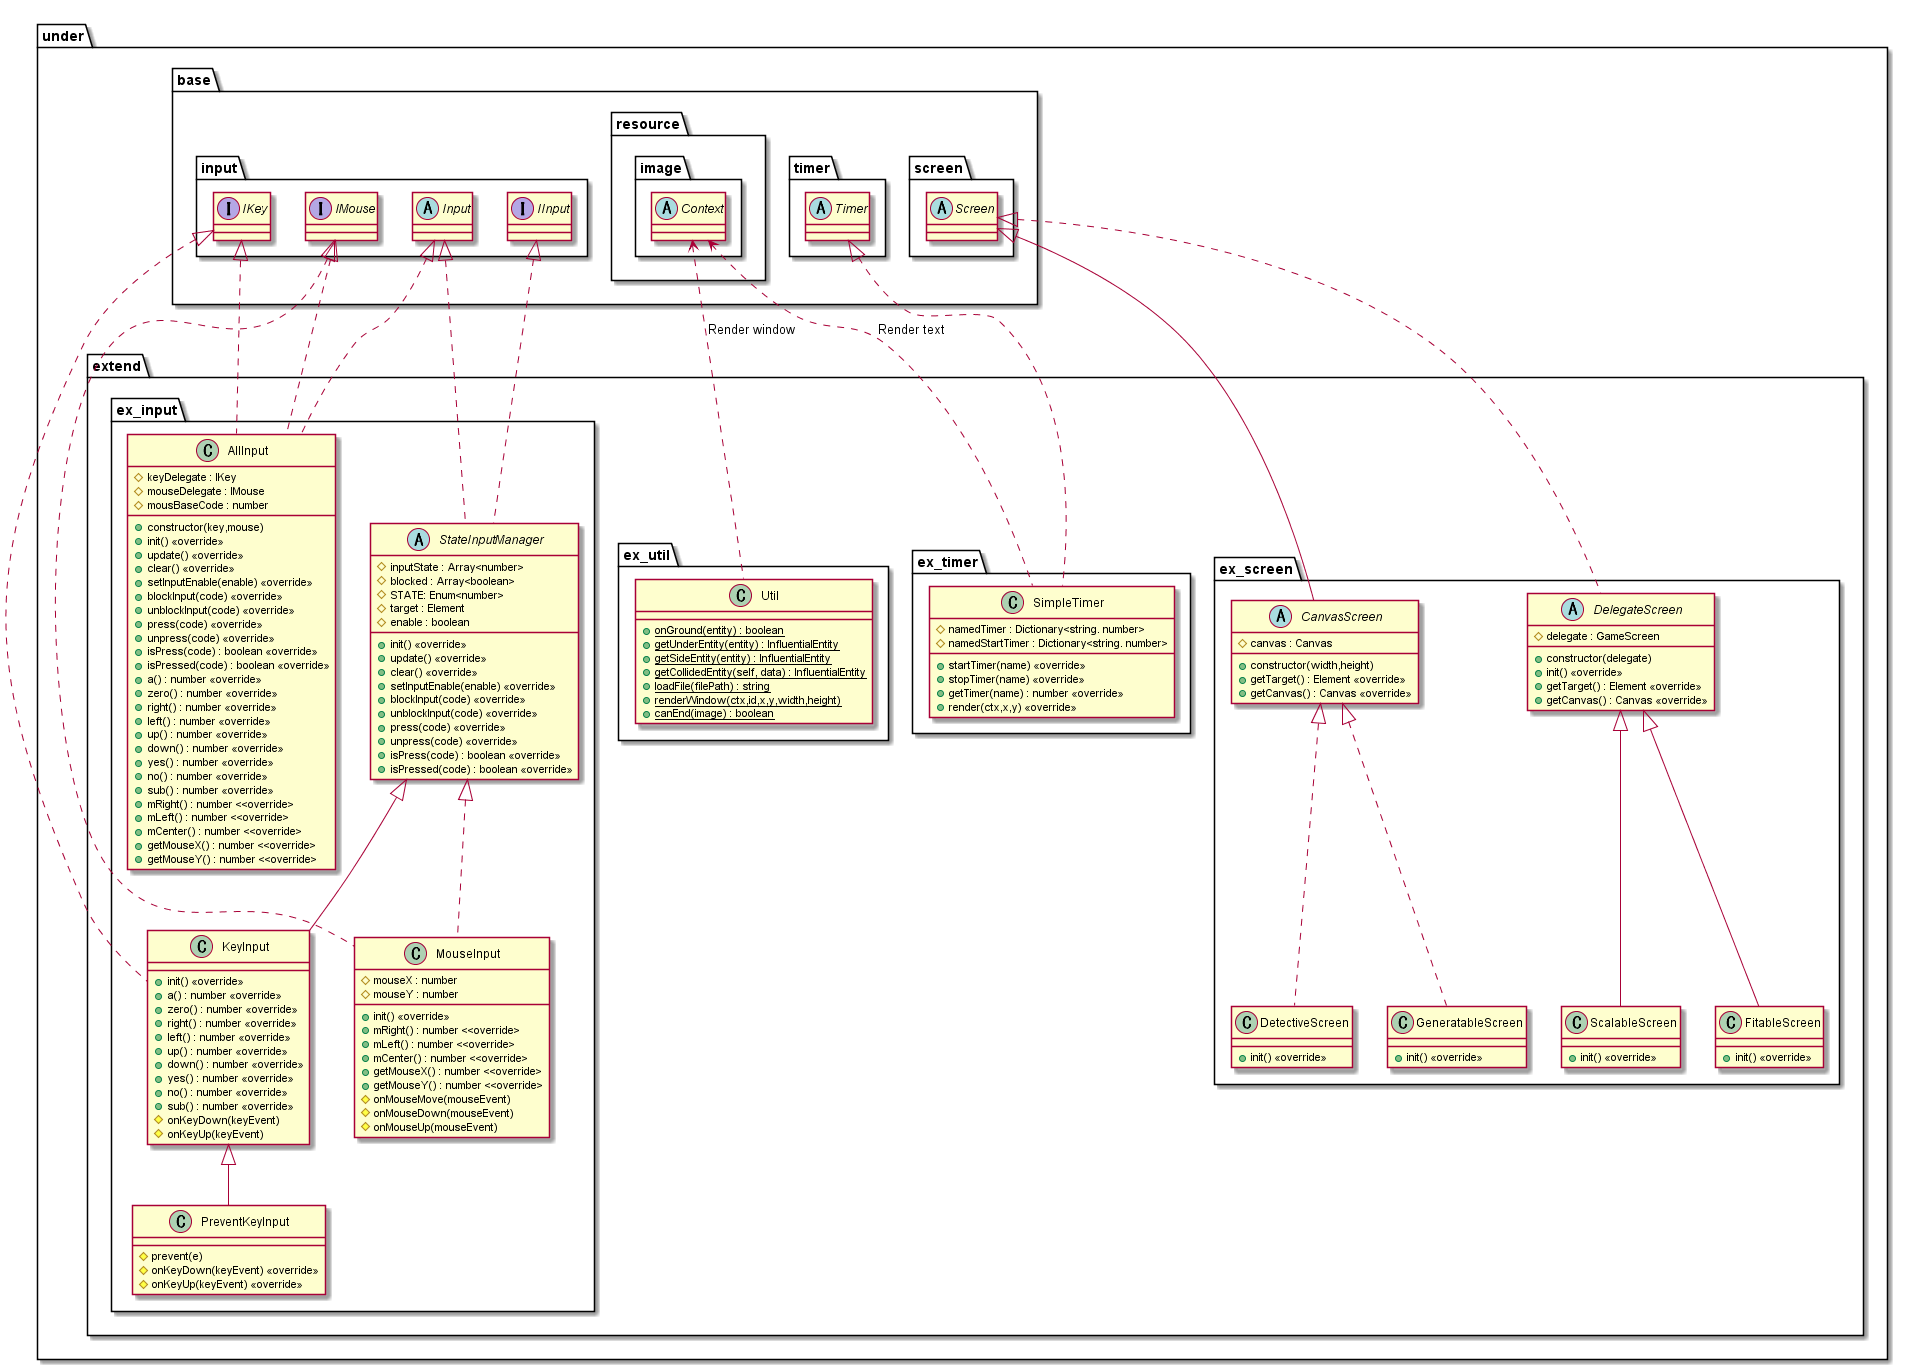

The diagram above was rendered by PlantUML. Its source (embedded in the PNG):
@startuml GameBaseExtend

package under {
    package extend {
        package ex_input {
            abstract StateInputManager {
                #inputState : Array<number>
                #blocked : Array<boolean>
                #STATE: Enum<number>
                #target : Element
                #enable : boolean
                +init() <<override>>
                +update() <<override>>
                +clear() <<override>>
                +setInputEnable(enable) <<override>>
                +blockInput(code) <<override>>
                +unblockInput(code) <<override>>
                +press(code) <<override>>
                +unpress(code) <<override>>
                +isPress(code) : boolean <<override>>
                +isPressed(code) : boolean <<override>>
            }
            class KeyInput {
                +init() <<override>>
                +a() : number <<override>>
                +zero() : number <<override>>
                +right() : number <<override>>
                +left() : number <<override>>
                +up() : number <<override>>
                +down() : number <<override>>
                +yes() : number <<override>>
                +no() : number <<override>>
                +sub() : number <<override>>
                #onKeyDown(keyEvent)
                #onKeyUp(keyEvent)
            }
            class PreventKeyInput {
                #prevent(e)
                #onKeyDown(keyEvent) <<override>>
                #onKeyUp(keyEvent) <<override>>
            }
            class MouseInput {
                #mouseX : number
                #mouseY : number
                +init() <<override>>
                +mRight() : number <<override>
                +mLeft() : number <<override>
                +mCenter() : number <<override>
                +getMouseX() : number <<override>
                +getMouseY() : number <<override>
                #onMouseMove(mouseEvent)
                #onMouseDown(mouseEvent)
                #onMouseUp(mouseEvent)

            }
            class AllInput {
                +constructor(key,mouse)
                #keyDelegate : IKey
                #mouseDelegate : IMouse
                #mousBaseCode : number
                +init() <<override>>
                +update() <<override>>
                +clear() <<override>>
                +setInputEnable(enable) <<override>>
                +blockInput(code) <<override>>
                +unblockInput(code) <<override>>
                +press(code) <<override>>
                +unpress(code) <<override>>
                +isPress(code) : boolean <<override>>
                +isPressed(code) : boolean <<override>>
                +a() : number <<override>>
                +zero() : number <<override>>
                +right() : number <<override>>
                +left() : number <<override>>
                +up() : number <<override>>
                +down() : number <<override>>
                +yes() : number <<override>>
                +no() : number <<override>>
                +sub() : number <<override>>
                +mRight() : number <<override>
                +mLeft() : number <<override>
                +mCenter() : number <<override>
                +getMouseX() : number <<override>
                +getMouseY() : number <<override>
            }
        }
        package ex_screen {
            abstract CanvasScreen {
                +constructor(width,height)
                #canvas : Canvas
                +getTarget() : Element <<override>>
                +getCanvas() : Canvas <<override>>
            }
            class DetectiveScreen {
                +init() <<override>>
            }
            class GeneratableScreen {
                +init() <<override>>
            }
            abstract DelegateScreen {
                +constructor(delegate)
                #delegate : GameScreen
                +init() <<override>>
                +getTarget() : Element <<override>>
                +getCanvas() : Canvas <<override>>
            }
            class ScalableScreen {
                +init() <<override>>
            }
            class FitableScreen {
                +init() <<override>>
            }
        }

        package ex_timer {
            class SimpleTimer {
                #namedTimer : Dictionary<string. number>
                #namedStartTimer : Dictionary<string. number>
                +startTimer(name) <<override>>
                +stopTimer(name) <<override>>
                +getTimer(name) : number <<override>>
                +render(ctx,x,y) <<override>>
            }
        }

        package ex_util {
            class Util {
                {static} +onGround(entity) : boolean
                {static} +getUnderEntity(entity) : InfluentialEntity
                {static} +getSideEntity(entity) : InfluentialEntity
                {static} +getCollidedEntity(self, data) : InfluentialEntity
                {static} +loadFile(filePath) : string
                {static} +renderWindow(ctx,id,x,y,width,height)
                {static} +canEnd(image) : boolean
            }
        }
    }
}

package under {
    package base {
        package input {
            abstract Input
            interface IInput
            interface IKey
            interface IMouse
        }
        package resource {
            package image {
                abstract Context
            }
        }
        package timer {
            abstract Timer
        }
        package screen {
            abstract Screen
        }
    }
}

Context <.. SimpleTimer : Render text
Context <.. Util : Render window

Input <|.. AllInput
IKey <|.. AllInput
IMouse <|.. AllInput
Input <|.. StateInputManager
IInput <|.. StateInputManager
StateInputManager <|-- KeyInput
IKey <|.. KeyInput
KeyInput <|-- PreventKeyInput
StateInputManager <|.. MouseInput
IMouse <|.. MouseInput

Screen <|-- CanvasScreen
Screen <|.. DelegateScreen
CanvasScreen <|.. DetectiveScreen
CanvasScreen <|.. GeneratableScreen
DelegateScreen <|-- ScalableScreen
DelegateScreen <|-- FitableScreen

Timer <|.. SimpleTimer

@enduml